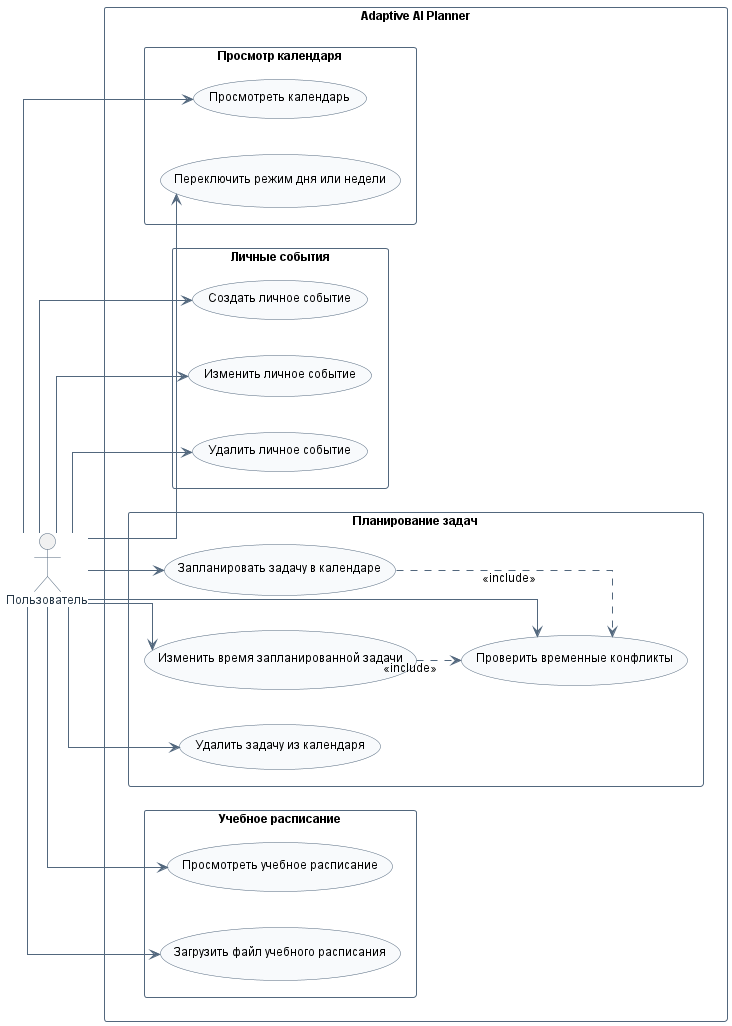

The diagram above was rendered by PlantUML. Its source (embedded in the PNG):
@startuml Calendar_Use_Case

left to right direction

skinparam shadowing false
skinparam packageStyle rectangle
skinparam linetype ortho
skinparam defaultFontName Arial
skinparam defaultFontSize 12
skinparam nodesep 35
skinparam ranksep 45

skinparam usecase {
    BackgroundColor #F8FAFC
    BorderColor #52677D
    ArrowColor #52677D
}

skinparam package {
    BorderColor #52677D
    FontColor #263746
}

skinparam actor {
    BorderColor #52677D
    FontColor #263746
}

actor "Пользователь" as User

rectangle "Adaptive AI Planner" {

    package "Просмотр календаря" {
        usecase "Просмотреть календарь" as ViewCalendar
        usecase "Переключить режим дня или недели" as ChangeView
    }

    package "Личные события" {
        usecase "Создать личное событие" as CreateEvent
        usecase "Изменить личное событие" as EditEvent
        usecase "Удалить личное событие" as DeleteEvent
    }

    package "Планирование задач" {
        usecase "Запланировать задачу в календаре" as ScheduleTask
        usecase "Изменить время запланированной задачи" as EditScheduledTask
        usecase "Удалить задачу из календаря" as RemoveScheduledTask
        usecase "Проверить временные конфликты" as CheckConflicts
    }

    package "Учебное расписание" {
        usecase "Просмотреть учебное расписание" as ViewLessons
        usecase "Загрузить файл учебного расписания" as UploadSchedule
    }
}

' Просмотр календаря
User --> ViewCalendar
User --> ChangeView

' Личные события
User --> CreateEvent
User --> EditEvent
User --> DeleteEvent

' Планирование задач
User --> ScheduleTask
User --> EditScheduledTask
User --> RemoveScheduledTask
User --> CheckConflicts

' Учебное расписание
User --> ViewLessons
User --> UploadSchedule

' Проверка конфликтов
ScheduleTask ..> CheckConflicts : <<include>>
EditScheduledTask ..> CheckConflicts : <<include>>

@enduml